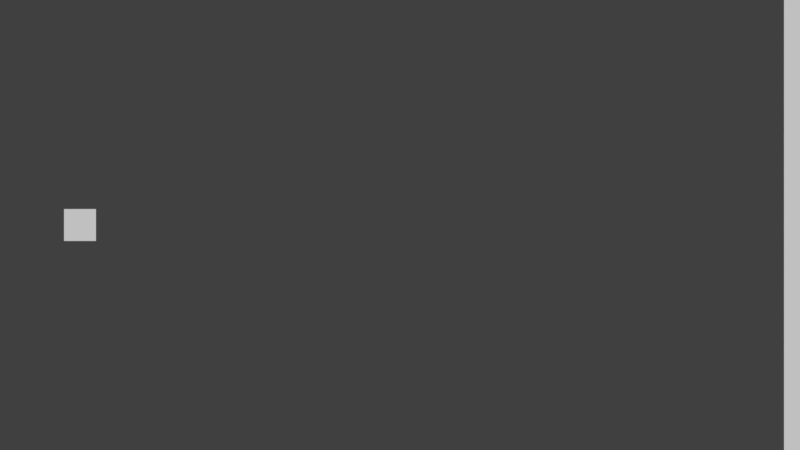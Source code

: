 # Source: waveminer.blend  (saved by Blender 2.78.0; exported with 4.5.12 LTS)
import bpy
from mathutils import Matrix  # noqa: F401  (used for matrix-valued properties, if any)

bpy.ops.wm.read_factory_settings(use_empty=True)
scene = bpy.context.scene
scene.name = 'Scene'

# ---- collections
col_collection_1 = bpy.data.collections.new('Collection 1'); scene.collection.children.link(col_collection_1)
col_collection_2 = bpy.data.collections.new('Collection 2'); scene.collection.children.link(col_collection_2)
col_collection_2.hide_render = True
col_collection_2.hide_viewport = True
col_collection_3 = bpy.data.collections.new('Collection 3'); scene.collection.children.link(col_collection_3)
col_collection_3.hide_render = True
col_collection_3.hide_viewport = True

# ---- materials (node trees are filled in below, after node groups)
mat_material = bpy.data.materials.new('Material')
mat_material.alpha_threshold = 0.0
mat_material.use_transparent_shadow = False
mat_material.roughness = 0.5
mat_material.line_color = (0.0, 0.0, 0.0, 1.0)

# ---- material node trees

# ---- world
world_world = bpy.data.worlds.new('World'); scene.world = world_world
world_world.color = (0.05088, 0.05088, 0.05088)
world_world.use_sun_shadow = False
world_world.sun_shadow_jitter_overblur = 0.0
world_world.cycles.sampling_method = 'MANUAL'

# ---- cameras
cam_camera = bpy.data.cameras.new('Camera')
cam_camera.type = 'ORTHO'
cam_camera.clip_end = 100.0
cam_camera.lens = 35.0
cam_camera.sensor_width = 32.0
cam_camera.sensor_height = 18.0
cam_camera.ortho_scale = 10.0
cam_camera.dof.focus_distance = 0.0
cam_camera.dof.aperture_fstop = 128.0

# ---- meshes
me_cube_002 = bpy.data.meshes.new('Cube.002')
me_cube_002.from_pydata([(-0.2, -30.0, -0.2), (-0.2, -30.0, 0.2), (-0.2, 30.0, -0.2), (-0.2, 30.0, 0.2), (0.2, -30.0, -0.2), (0.2, -30.0, 0.2), (0.2, 30.0, -0.2), (0.2, 30.0, 0.2)], [], [(0, 1, 3, 2), (2, 3, 7, 6), (6, 7, 5, 4), (4, 5, 1, 0), (2, 6, 4, 0), (7, 3, 1, 5)])
me_cube_002.use_remesh_preserve_volume = False
me_cube_002.use_remesh_preserve_attributes = False
me_cube_002.use_mirror_vertex_groups = False
me_cube_002.update()
me_cube = bpy.data.meshes.new('Cube')
me_cube.from_pydata([(0.2, 0.2, -0.2), (0.2, -0.2, -0.2), (-0.2, -0.2, -0.2), (-0.2, 0.2, -0.2), (0.2, 0.2, 0.2), (0.2, -0.2, 0.2), (-0.2, -0.2, 0.2), (-0.2, 0.2, 0.2)], [], [(0, 1, 2, 3), (4, 7, 6, 5), (0, 4, 5, 1), (1, 5, 6, 2), (2, 6, 7, 3), (4, 0, 3, 7)])
me_cube.materials.append(mat_material)
me_cube.use_remesh_preserve_volume = False
me_cube.use_remesh_preserve_attributes = False
me_cube.use_mirror_vertex_groups = False
me_cube.update()
me_cube_001 = bpy.data.meshes.new('Cube.001')
me_cube_001.from_pydata([(-0.12, -0.12, -0.12), (-0.12, -0.12, 0.12), (-0.12, 0.12, -0.12), (-0.12, 0.12, 0.12), (0.12, -0.12, -0.12), (0.12, -0.12, 0.12), (0.12, 0.12, -0.12), (0.12, 0.12, 0.12)], [], [(0, 1, 3, 2), (2, 3, 7, 6), (6, 7, 5, 4), (4, 5, 1, 0), (2, 6, 4, 0), (7, 3, 1, 5)])
me_cube_001.use_remesh_preserve_volume = False
me_cube_001.use_remesh_preserve_attributes = False
me_cube_001.use_mirror_vertex_groups = False
me_cube_001.update()
me_level01 = bpy.data.meshes.new('level01')
me_level01.from_pydata([(2.46, -0.1262, -1.163e-06), (1.826, -1.519, -6.578e-07), (2.911, 1.026, -1.522e-06), (3.247, 0.00824, -1.79e-06), (3.449, -1.019, -1.951e-06), (3.948, -1.787, -2.348e-06), (2.536, -1.576, -1.224e-06), (2.68, -0.5391, -1.339e-06), (1.317, -1.346, -2.524e-07), (1.922, -0.8272, -7.343e-07), (2.027, -0.03017, -8.185e-07), (2.44, 0.498, -1.147e-06), (3.007, 0.6036, -1.599e-06), (3.698, -0.08778, -2.149e-06), (4.87, 1.66, -3.083e-06), (5.475, 1.237, -3.564e-06), (5.542, 2.207, -3.618e-06), (5.84, 1.506, -3.855e-06), (5.916, 1.132, -3.916e-06), (6.435, 1.929, -4.329e-06), (5.734, 1.89, -3.771e-06), (5.263, 2.025, -3.396e-06), (4.543, 2.447, -2.823e-06)], [], [(13, 3, 12), (2, 12, 11), (12, 0, 11), (0, 10, 11), (10, 9, 7), (4, 7, 6), (5, 4, 6), (8, 1, 9), (18, 17, 15), (16, 20, 19), (14, 21, 22)])
me_level01.use_remesh_preserve_volume = False
me_level01.use_remesh_preserve_attributes = False
me_level01.use_mirror_vertex_groups = False
me_level01.update()

# ---- objects
ob_goal = bpy.data.objects.new('Goal', me_cube_002)
ob_player = bpy.data.objects.new('Player', me_cube)
ob_camera = bpy.data.objects.new('Camera', cam_camera)
ob_asteroid = bpy.data.objects.new('Asteroid', me_cube_001)
ob_level01 = bpy.data.objects.new('Level01', me_level01)

# ---- transforms, parenting, visibility, modifiers, constraints
ob_goal.location = (9.0, 0.0, 0.0)
ob_goal.lineart.crease_threshold = 0.0
ob_player.location = (0.0, 0.0, 0.0)
ob_player.lock_rotations_4d = False
ob_player.empty_display_type = 'ARROWS'
ob_player.lineart.crease_threshold = 0.0
ob_camera.location = (4.0, 0.0, 12.0)
ob_camera.lock_rotations_4d = False
ob_camera.empty_display_type = 'ARROWS'
ob_camera.color = (0.0, 0.0, 0.0, 0.0)
ob_camera.display_type = 'WIRE'
ob_camera.lineart.crease_threshold = 0.0
ob_asteroid.location = (3.0, 0.0, 0.0)
ob_asteroid.lineart.crease_threshold = 0.0
ob_level01.location = (0.0, 0.0, 0.0)
ob_level01.lineart.crease_threshold = 0.0

# ---- collection membership
col_collection_1.objects.link(ob_goal)
col_collection_1.objects.link(ob_player)
col_collection_1.objects.link(ob_camera)
col_collection_2.objects.link(ob_asteroid)
col_collection_3.objects.link(ob_level01)

# ---- scene / render settings (as saved in the file)
scene.camera = ob_camera
scene.frame_start = 1; scene.frame_end = 250; scene.frame_set(1)
scene.render.engine = 'BLENDER_EEVEE_NEXT'
scene.render.resolution_percentage = 50
scene.render.dither_intensity = 0.0
scene.cycles.use_denoising = False
scene.cycles.samples = 128
scene.cycles.sampling_pattern = 'TABULATED_SOBOL'
scene.cycles.light_sampling_threshold = 0.0
scene.cycles.use_adaptive_sampling = False
scene.cycles.use_light_tree = False
scene.cycles.blur_glossy = 0.0
scene.cycles.sample_clamp_indirect = 0.0
scene.view_settings.view_transform = 'Standard'
bpy.context.view_layer.update()

# ---- added for rendering (the .blend has no usable light): sun
light_auto_sun = bpy.data.lights.new('AutoSun', 'SUN')
light_auto_sun.energy = 3.0
light_auto_sun.angle = 0.0523599
ob_auto_sun = bpy.data.objects.new('AutoSun', light_auto_sun)
scene.collection.objects.link(ob_auto_sun)
ob_auto_sun.rotation_euler = (0.872665, 0.174533, 0.523599)
bpy.context.view_layer.update()
